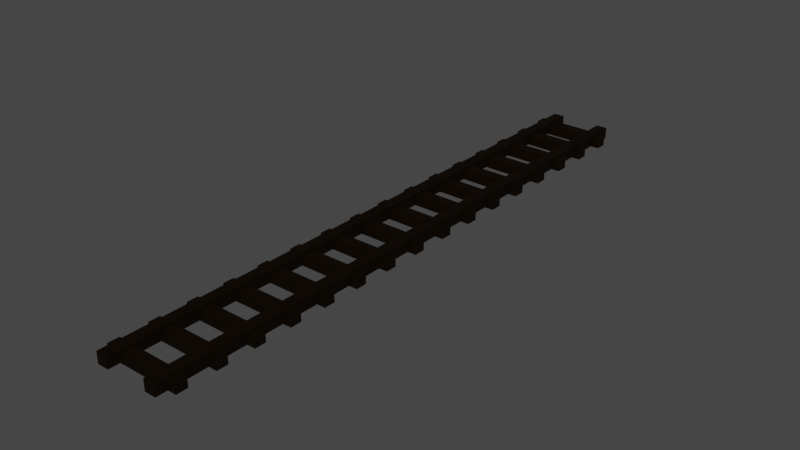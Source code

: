 # Source: trainPlatform.blend  (saved by Blender 3.1.7; exported with 4.5.12 LTS)
import bpy
from mathutils import Matrix  # noqa: F401  (used for matrix-valued properties, if any)

bpy.ops.wm.read_factory_settings(use_empty=True)
scene = bpy.context.scene
scene.name = 'Scene'

# ---- collections
col_train_tracks = bpy.data.collections.new('Train Tracks'); scene.collection.children.link(col_train_tracks)

# ---- materials (node trees are filled in below, after node groups)
mat_train_track_001 = bpy.data.materials.new('Train Track.001')
mat_train_track_001.use_transparent_shadow = False

# ---- material node trees
mat_train_track_001.use_nodes = True; mat_train_track_001.node_tree.nodes.clear()
_N = mat_train_track_001.node_tree.nodes; _L = mat_train_track_001.node_tree.links
n0 = _N.new('ShaderNodeBsdfPrincipled'); n0.name = 'Principled BSDF'; n0.location = (10, 300)
n0.distribution = 'GGX'
n0.subsurface_method = 'RANDOM_WALK_SKIN'
n0.inputs[0].default_value = (0.01403, 0.007294, 0.002811, 1.0)
n0.inputs[1].default_value = 0.8142
n0.inputs[2].default_value = 0.6858
n0.inputs[3].default_value = 1.45
n0.inputs[13].default_value = 0.02655
n0.inputs[19].default_value = 0.02434
n0.inputs[20].default_value = 0.1185
n0.inputs[27].default_value = (0.0, 0.0, 0.0, 1.0)
n0.inputs[28].default_value = 1.0
n1 = _N.new('ShaderNodeOutputMaterial'); n1.name = 'Material Output'; n1.location = (300, 300)
_L.new(n0.outputs[0], n1.inputs[0])
n1.is_active_output = True

# ---- world
world_world = bpy.data.worlds.new('World'); scene.world = world_world
world_world.use_nodes = True; world_world.node_tree.nodes.clear()
_N = world_world.node_tree.nodes; _L = world_world.node_tree.links
n0 = _N.new('ShaderNodeOutputWorld'); n0.name = 'World Output'; n0.location = (300, 300)
n1 = _N.new('ShaderNodeBackground'); n1.name = 'Background'; n1.location = (10, 300)
n1.inputs[0].default_value = (0.05088, 0.05088, 0.05088, 1.0)
_L.new(n1.outputs[0], n0.inputs[0])
n0.is_active_output = True
world_world.color = (0.05088, 0.05088, 0.05088)
world_world.use_sun_shadow = False
world_world.sun_shadow_jitter_overblur = 0.0

# ---- meshes
me_cube_002 = bpy.data.meshes.new('Cube.002')
me_cube_002.from_pydata([(-1.0, -1.0, -1.0), (-1.0, -1.0, 1.0), (-1.0, 1.0, -1.0), (-1.0, 1.0, 1.0), (1.0, -1.0, -1.0), (1.0, -1.0, 1.0), (1.0, 1.0, -1.0), (1.0, 1.0, 1.0), (-1.0, 5.667, -1.0), (-1.0, 5.667, 1.0), (-1.0, 7.667, -1.0), (-1.0, 7.667, 1.0), (1.0, 5.667, -1.0), (1.0, 5.667, 1.0), (1.0, 7.667, -1.0), (1.0, 7.667, 1.0), (-0.55, -3.333, -0.5667), (-0.55, -3.333, 1.433), (-0.85, -3.333, -0.5667), (-0.85, -3.333, 1.433), (-0.55, 10.0, -0.5667), (-0.55, 10.0, 1.433), (-0.85, 10.0, -0.5667), (-0.85, 10.0, 1.433), (0.85, -3.333, -0.5667), (0.85, -3.333, 1.433), (0.55, -3.333, -0.5667), (0.55, -3.333, 1.433), (0.85, 10.0, -0.5667), (0.85, 10.0, 1.433), (0.55, 10.0, -0.5667), (0.55, 10.0, 1.433)], [], [(0, 1, 3, 2), (2, 3, 7, 6), (6, 7, 5, 4), (4, 5, 1, 0), (2, 6, 4, 0), (7, 3, 1, 5), (8, 9, 11, 10), (10, 11, 15, 14), (14, 15, 13, 12), (12, 13, 9, 8), (10, 14, 12, 8), (15, 11, 9, 13), (16, 17, 19, 18), (18, 19, 23, 22), (22, 23, 21, 20), (20, 21, 17, 16), (18, 22, 20, 16), (23, 19, 17, 21), (24, 25, 27, 26), (26, 27, 31, 30), (30, 31, 29, 28), (28, 29, 25, 24), (26, 30, 28, 24), (31, 27, 25, 29)])
_uv = me_cube_002.uv_layers.new(name='UVMap')
_uv.uv.foreach_set('vector', [0.375, 0.0, 0.625, 0.0, 0.625, 0.25, 0.375, 0.25, 0.375, 0.25, 0.625, 0.25, 0.625, 0.5, 0.375, 0.5, 0.375, 0.5, 0.625, 0.5, 0.625, 0.75, 0.375, 0.75, 0.375, 0.75, 0.625, 0.75, 0.625, 1.0, 0.375, 1.0, 0.125, 0.5, 0.375, 0.5, 0.375, 0.75, 0.125, 0.75, 0.625, 0.5, 0.875, 0.5, 0.875, 0.75, 0.625, 0.75, 0.375, 0.0, 0.625, 0.0, 0.625, 0.25, 0.375, 0.25, 0.375, 0.25, 0.625, 0.25, 0.625, 0.5, 0.375, 0.5, 0.375, 0.5, 0.625, 0.5, 0.625, 0.75, 0.375, 0.75, 0.375, 0.75, 0.625, 0.75, 0.625, 1.0, 0.375, 1.0, 0.125, 0.5, 0.375, 0.5, 0.375, 0.75, 0.125, 0.75, 0.625, 0.5, 0.875, 0.5, 0.875, 0.75, 0.625, 0.75, 0.375, 0.0, 0.625, 0.0, 0.625, 0.25, 0.375, 0.25, 0.375, 0.25, 0.625, 0.25, 0.625, 0.5, 0.375, 0.5, 0.375, 0.5, 0.625, 0.5, 0.625, 0.75, 0.375, 0.75, 0.375, 0.75, 0.625, 0.75, 0.625, 1.0, 0.375, 1.0, 0.125, 0.5, 0.375, 0.5, 0.375, 0.75, 0.125, 0.75, 0.625, 0.5, 0.875, 0.5, 0.875, 0.75, 0.625, 0.75, 0.375, 0.0, 0.625, 0.0, 0.625, 0.25, 0.375, 0.25, 0.375, 0.25, 0.625, 0.25, 0.625, 0.5, 0.375, 0.5, 0.375, 0.5, 0.625, 0.5, 0.625, 0.75, 0.375, 0.75, 0.375, 0.75, 0.625, 0.75, 0.625, 1.0, 0.375, 1.0, 0.125, 0.5, 0.375, 0.5, 0.375, 0.75, 0.125, 0.75, 0.625, 0.5, 0.875, 0.5, 0.875, 0.75, 0.625, 0.75])
me_cube_002.materials.append(mat_train_track_001)
me_cube_002.use_remesh_fix_poles = True
me_cube_002.use_remesh_preserve_attributes = False
me_cube_002.update()

# ---- objects
ob_train_track = bpy.data.objects.new('Train Track', me_cube_002)

# ---- transforms, parenting, visibility, modifiers, constraints
ob_train_track.location = (0.0, -0.5, 0.0)
ob_train_track.scale = (1.0, 0.15, 0.15)
_m = ob_train_track.modifiers.new('Array', 'ARRAY')
_m.fit_type = 'FIT_LENGTH'
_m.count = 3
_m.fit_length = 100.0
_m.relative_offset_displace = (0.0, 1.0, 0.0)

# ---- collection membership
col_train_tracks.objects.link(ob_train_track)

# ---- scene / render settings (as saved in the file)
scene.frame_start = 1; scene.frame_end = 250; scene.frame_set(1)
scene.render.engine = 'BLENDER_EEVEE_NEXT'
scene.cycles.sampling_pattern = 'TABULATED_SOBOL'
scene.cycles.use_light_tree = False
scene.view_settings.view_transform = 'Filmic'
bpy.context.view_layer.update()

# ---- added for rendering (the .blend has no active camera and no usable light): camera, sun
cam_auto = bpy.data.cameras.new('AutoCamera')
cam_auto.lens = 50.0
cam_auto.sensor_width = 36.0
cam_auto.clip_end = 1000.0
ob_auto_camera = bpy.data.objects.new('AutoCamera', cam_auto)
scene.collection.objects.link(ob_auto_camera)
ob_auto_camera.location = (14.9226, -10.9071, 11.9706)
ob_auto_camera.rotation_euler = (1.09748, -7.21219e-08, 0.694738)
scene.camera = ob_auto_camera
light_auto_sun = bpy.data.lights.new('AutoSun', 'SUN')
light_auto_sun.energy = 3.0
light_auto_sun.angle = 0.0523599
ob_auto_sun = bpy.data.objects.new('AutoSun', light_auto_sun)
scene.collection.objects.link(ob_auto_sun)
ob_auto_sun.rotation_euler = (0.872665, 0.174533, 0.523599)
bpy.context.view_layer.update()
